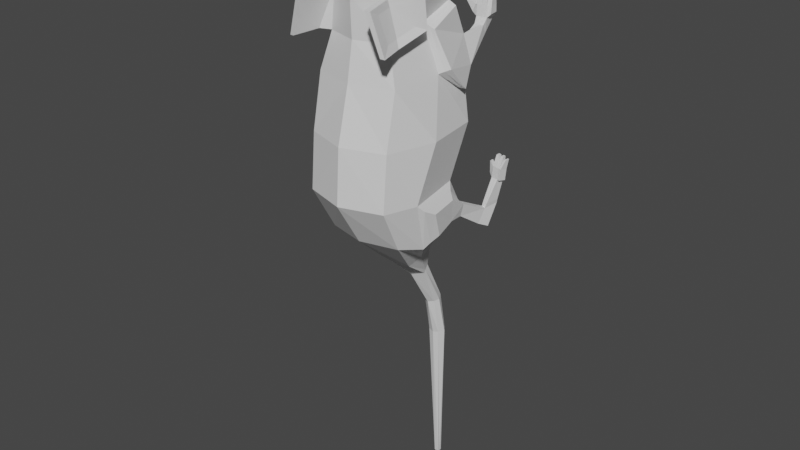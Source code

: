 # Source: pele.blend  (saved by Blender 4.1.24; exported with 4.5.12 LTS)
import bpy
from mathutils import Matrix  # noqa: F401  (used for matrix-valued properties, if any)

bpy.ops.wm.read_factory_settings(use_empty=True)
scene = bpy.context.scene
scene.name = 'Scene'

# ---- collections
col_collection = bpy.data.collections.new('Collection'); scene.collection.children.link(col_collection)

# ---- materials (node trees are filled in below, after node groups)
mat_material = bpy.data.materials.new('Material')
mat_material.alpha_threshold = 0.0
mat_material.use_transparent_shadow = False
mat_material.roughness = 0.5
mat_material.line_color = (0.0, 0.0, 0.0, 1.0)

# ---- material node trees
mat_material.use_nodes = True; mat_material.node_tree.nodes.clear()
_N = mat_material.node_tree.nodes; _L = mat_material.node_tree.links
n0 = _N.new('ShaderNodeOutputMaterial'); n0.name = 'Material Output'; n0.location = (300, 300)
n1 = _N.new('ShaderNodeBsdfPrincipled'); n1.name = 'Principled BSDF'; n1.location = (10, 300)
n1.distribution = 'GGX'
n1.subsurface_method = 'RANDOM_WALK_SKIN'
n1.inputs[3].default_value = 1.45
n1.inputs[27].default_value = (0.0, 0.0, 0.0, 1.0)
n1.inputs[28].default_value = 1.0
_L.new(n1.outputs[0], n0.inputs[0])
n0.is_active_output = True

# ---- world
world_world = bpy.data.worlds.new('World'); scene.world = world_world
world_world.use_nodes = True; world_world.node_tree.nodes.clear()
_N = world_world.node_tree.nodes; _L = world_world.node_tree.links
n0 = _N.new('ShaderNodeOutputWorld'); n0.name = 'World Output'; n0.location = (300, 300)
n1 = _N.new('ShaderNodeBackground'); n1.name = 'Background'; n1.location = (10, 300)
n1.inputs[0].default_value = (0.05088, 0.05088, 0.05088, 1.0)
_L.new(n1.outputs[0], n0.inputs[0])
n0.is_active_output = True
world_world.color = (0.05088, 0.05088, 0.05088)
world_world.use_sun_shadow = False
world_world.sun_shadow_jitter_overblur = 0.0

# ---- meshes
me_cube = bpy.data.meshes.new('Cube')
me_cube.from_pydata([(-0.3176, -0.9459, -0.8593), (-0.3316, -0.2574, -0.847), (-0.3176, -0.8279, -0.03743), (-0.2381, -0.04019, 0.05112), (-0.289, -0.7651, -1.197), (-0.3064, -0.2591, -1.151), (-0.242, -0.7882, 0.2384), (-0.2177, -0.1621, 0.3824), (-0.2772, -0.2833, 0.5575), (-0.3176, -0.911, -0.4436), (-0.3905, -0.1475, -0.4305), (-0.1596, -0.5995, 0.8626), (-0.1596, -0.328, 0.7632), (-0.0789, -0.458, 1.025), (-0.1032, -0.361, 0.8962), (-0.1369, -0.4605, -1.509), (-0.1369, -0.2241, -1.453), (-0.07736, -0.2079, -1.694), (-0.07736, -0.1733, -1.634), (-0.04415, -0.04173, -2.025), (-0.04172, 0.03839, -2.0), (-0.04415, 0.01636, -2.332), (-0.04172, 0.1013, -2.337), (-0.01753, 0.07988, -3.552), (-0.01753, 0.1149, -3.552), (-0.3906, -0.6876, -0.8695), (-0.3418, -0.4213, -0.03087), (-0.3481, -0.565, -1.255), (-0.2549, -0.4706, 0.3104), (-0.3087, -0.571, 0.5431), (-0.439, -0.5569, -0.4371), (-0.1733, -0.4834, 0.8129), (-0.06492, -0.416, 0.9923), (-0.1473, -0.3348, -1.481), (-0.07877, -0.1988, -1.669), (-0.06386, -0.00544, -2.015), (-0.06386, 0.06855, -2.337), (-0.01753, 0.09741, -3.552), (3.122e-08, -0.2477, -0.8939), (-4.365e-08, -0.9155, -0.03743), (-4.48e-08, -0.03087, -0.0243), (2.82e-08, -1.044, -0.8593), (5.452e-08, -0.2194, -1.16), (5.769e-08, -0.8363, -1.197), (-6.776e-08, -0.867, 0.2384), (-8.035e-08, -0.1778, 0.3824), (-9.314e-08, -0.8794, 0.5286), (-9.566e-08, -0.2627, 0.5575), (-9.284e-09, -0.0965, -0.4305), (-8.137e-09, -1.017, -0.4436), (-1.223e-07, -0.6494, 0.8626), (-1.136e-07, -0.3173, 0.7632), (-1.286e-07, -0.3299, 0.9344), (8.009e-08, -0.1902, -1.453), (8.502e-08, -0.4794, -1.509), (9.592e-08, -0.1281, -1.634), (1.02e-07, -0.2695, -1.703), (1.275e-07, 0.05533, -1.995), (1.309e-07, -0.06621, -2.034), (1.57e-07, 0.1323, -2.333), (1.578e-07, 0.004831, -2.341), (2.636e-07, 0.1149, -3.552), (2.636e-07, 0.07988, -3.552), (2.636e-07, 0.09741, -3.552), (-1.352e-07, -0.416, 1.009), (-0.4069, -0.3689, 8.154e-05), (-0.286, -0.08218, 0.1479), (-0.3199, -0.4401, 0.2666), (-0.2828, -0.1712, 0.3562), (-0.3475, -0.2059, -0.1809), (-0.2937, -0.08575, -0.06182), (-0.3971, -0.193, -0.1827), (-0.3486, -0.0762, -0.05648), (-0.2948, 0.1249, 0.157), (-0.2191, 0.1291, 0.1537), (-0.2876, 0.1612, 0.0953), (-0.2153, 0.1637, 0.07825), (-0.3009, 0.1555, 0.202), (-0.2131, 0.155, 0.1998), (-0.2872, 0.2338, 0.1769), (-0.203, 0.2429, 0.1618), (-0.2898, 0.1671, 0.2801), (-0.2102, 0.1641, 0.2775), (-0.2743, 0.2409, 0.2852), (-0.1975, 0.2504, 0.2749), (-0.4328, -0.5427, -0.9692), (-0.4012, -0.3119, -0.9571), (-0.4122, -0.47, -1.164), (-0.386, -0.299, -1.128), (-0.3215, -0.1709, -1.158), (-0.3181, -0.1357, -1.051), (-0.3612, -0.1659, -1.148), (-0.3741, -0.1479, -1.057), (-0.3325, 0.05378, -1.285), (-0.3493, 0.1087, -1.174), (-0.3794, 0.02948, -1.278), (-0.384, 0.09803, -1.177), (-0.3331, 0.1231, -1.332), (-0.3521, 0.2194, -1.165), (-0.3996, 0.122, -1.325), (-0.4043, 0.215, -1.169), (-0.4213, 0.1846, -0.9717), (-0.3691, 0.1892, -0.9678), (-0.4324, 0.2419, -0.9825), (-0.3802, 0.2465, -0.9786), (-0.2874, -0.4553, 0.2885), (-0.3743, -0.3951, -0.01539), (-0.262, -0.06118, 0.09949), (-0.2502, -0.1666, 0.3693), (-0.3723, -0.1994, -0.1818), (-0.3211, -0.08098, -0.05915), (-0.257, 0.127, 0.1554), (-0.2514, 0.1625, 0.08678), (-0.257, 0.1553, 0.2009), (-0.2451, 0.2383, 0.1693), (-0.25, 0.1656, 0.2788), (-0.2359, 0.2457, 0.2801), (-0.2317, 0.1927, 0.3888), (-0.2056, 0.1917, 0.3879), (-0.2224, 0.2452, 0.3896), (-0.1972, 0.2484, 0.3863), (-0.2614, 0.2374, 0.3941), (-0.2723, 0.1856, 0.3905), (-0.2443, 0.1845, 0.3896), (-0.2344, 0.2408, 0.3905), (-0.3169, 0.2395, 0.2298), (-0.3273, 0.1613, 0.228), (-0.31, 0.2466, 0.2873), (-0.3238, 0.1728, 0.2787), (-0.2774, 0.2414, 0.3801), (-0.2881, 0.1905, 0.3766), (-0.3049, 0.2454, 0.3835), (-0.3145, 0.1944, 0.3775), (-0.1741, 0.1664, 0.2198), (-0.1593, 0.228, 0.1965), (-0.1887, 0.1727, 0.2723), (-0.1797, 0.2333, 0.2733), (-0.09562, 0.183, 0.3063), (-0.08292, 0.2149, 0.2998), (-0.1158, 0.1863, 0.3261), (-0.112, 0.2176, 0.3289), (-0.3421, -0.2772, -1.155), (-0.3673, -0.2963, -0.901), (-0.4142, -0.6381, -0.9189), (-0.3809, -0.5304, -1.207), (-0.3414, -0.1684, -1.153), (-0.3529, -0.1477, -1.054), (-0.356, 0.04163, -1.281), (-0.3667, 0.1033, -1.175), (-0.3664, 0.1226, -1.329), (-0.3782, 0.2172, -1.167), (-0.3952, 0.1869, -0.9698), (-0.4063, 0.2442, -0.9805), (-0.43, 0.1856, -0.8822), (-0.3778, 0.1901, -0.8783), (-0.441, 0.2429, -0.8929), (-0.3889, 0.2474, -0.8891), (-0.4039, 0.1878, -0.8803), (-0.415, 0.2451, -0.891), (-0.4073, 0.2128, -0.7966), (-0.3872, 0.214, -0.7948), (-0.4084, 0.2424, -0.7961), (-0.3883, 0.2436, -0.7943), (-0.4451, 0.242, -0.7987), (-0.4446, 0.214, -0.7985), (-0.4256, 0.2152, -0.7969), (-0.4261, 0.2432, -0.797), (-0.4515, 0.2379, -0.9843), (-0.4404, 0.1806, -0.9735), (-0.4602, 0.2388, -0.8948), (-0.4491, 0.1815, -0.884), (-0.4646, 0.2449, -0.8141), (-0.4581, 0.2149, -0.8145), (-0.4744, 0.2428, -0.8155), (-0.468, 0.2128, -0.8159), (-0.3444, 0.2023, -0.9445), (-0.3499, 0.2406, -0.9535), (-0.3672, 0.2028, -0.8887), (-0.3726, 0.2411, -0.8978), (-0.3229, 0.2293, -0.866), (-0.3235, 0.243, -0.8698), (-0.3388, 0.2292, -0.8513), (-0.3394, 0.243, -0.8552), (-0.3531, 0.1183, -1.14), (-0.3912, 0.1088, -1.143), (-0.3575, 0.2199, -1.135), (-0.4097, 0.2155, -1.139), (-0.3836, 0.2177, -1.137), (-0.3721, 0.1136, -1.142), (-0.3185, -0.8243, 0.2413), (-0.2043, -0.7984, 0.5286), (-0.3293, -0.5584, 0.3016), (-0.3511, -0.831, 0.2389), (-0.2433, -0.8063, 0.5258), (-0.3619, -0.565, 0.2992), (-0.3477, -0.5789, 0.5402), (-0.3628, -1.019, 0.2291), (-0.2646, -1.046, 0.5141), (-0.3953, -1.012, 0.2267), (-0.3034, -1.037, 0.5112), (-0.2803, -0.8063, 0.2398), (-0.2921, -0.5145, 0.306), (-0.3201, -0.8126, 0.2939), (-0.2515, -0.7969, 0.4765), (-0.3269, -0.6434, 0.3323), (-0.3179, -0.6522, 0.4857), (-0.3482, -0.928, 0.2862), (-0.2897, -0.9439, 0.4673), (-0.1895, -0.629, 0.7468), (-0.2111, -0.6758, 0.6662), (-0.2411, -0.6006, 0.649), (-0.2146, -0.569, 0.7304), (-0.1604, -0.6203, 0.7339), (-0.182, -0.6671, 0.6534), (-0.212, -0.5919, 0.6362), (-0.1855, -0.5603, 0.7175), (-0.169, -0.6166, 0.7169), (-0.183, -0.6471, 0.6645), (-0.2025, -0.5982, 0.6533), (-0.1853, -0.5777, 0.7062), (-0.1937, -0.6291, 0.745), (-0.214, -0.6731, 0.6694), (-0.2422, -0.6025, 0.6532), (-0.2173, -0.5728, 0.7296), (-1.377e-07, -0.4696, 1.039), (-1.358e-07, -0.3874, 1.017), (-0.1192, -0.5288, 0.9438), (-0.1314, -0.3499, 0.819), (-0.1191, -0.4497, 0.9026), (-1.22e-07, -0.3202, 0.8594), (-1.3e-07, -0.5595, 0.9507), (-0.04435, -0.4933, 1.026), (-0.04472, -0.452, 1.047), (-0.03918, -0.4174, 1.009), (-0.006893, -0.4144, 1.026), (-0.006893, -0.4636, 1.061), (-0.006893, -0.5158, 1.006), (-0.006893, -0.4022, 1.025), (-0.03852, -0.4039, 1.009), (-0.04, -0.3915, 1.0), (-0.05449, -0.4043, 0.9938), (-0.06825, -0.3743, 0.9463), (-1.316e-07, -0.3459, 0.9683), (-0.03234, -0.3803, 0.9975), (-1.356e-07, -0.3753, 1.015), (-0.04487, -0.3854, 0.9723), (-1.331e-07, -0.3814, 0.9863), (0.3176, -0.9459, -0.8593), (0.3316, -0.2574, -0.847), (0.3176, -0.8279, -0.03743), (0.2381, -0.04019, 0.05112), (0.289, -0.7651, -1.197), (0.3064, -0.2591, -1.151), (0.242, -0.7882, 0.2384), (0.2177, -0.1621, 0.3824), (0.2772, -0.2833, 0.5575), (0.3176, -0.911, -0.4436), (0.3905, -0.1475, -0.4305), (0.1596, -0.5995, 0.8626), (0.1596, -0.328, 0.7632), (0.0789, -0.458, 1.025), (0.1032, -0.361, 0.8962), (0.1369, -0.4605, -1.509), (0.1369, -0.2241, -1.453), (0.07736, -0.2079, -1.694), (0.07736, -0.1733, -1.634), (0.04415, -0.04173, -2.025), (0.04172, 0.03839, -2.0), (0.04415, 0.01636, -2.332), (0.04172, 0.1013, -2.337), (0.01754, 0.07988, -3.552), (0.01754, 0.1149, -3.552), (0.3906, -0.6876, -0.8695), (0.3418, -0.4213, -0.03087), (0.3481, -0.565, -1.255), (0.2549, -0.4706, 0.3104), (0.3087, -0.571, 0.5431), (0.439, -0.5569, -0.4371), (0.1733, -0.4834, 0.8129), (0.06492, -0.416, 0.9923), (0.1473, -0.3348, -1.481), (0.07877, -0.1988, -1.669), (0.06386, -0.00544, -2.015), (0.06386, 0.06855, -2.337), (0.01754, 0.09741, -3.552), (0.4069, -0.3689, 8.16e-05), (0.286, -0.08218, 0.1479), (0.3199, -0.4401, 0.2666), (0.2828, -0.1712, 0.3562), (0.3475, -0.2059, -0.1809), (0.2937, -0.08575, -0.06182), (0.3971, -0.193, -0.1827), (0.3486, -0.0762, -0.05648), (0.2948, 0.1249, 0.157), (0.2191, 0.1291, 0.1537), (0.2876, 0.1612, 0.0953), (0.2153, 0.1637, 0.07825), (0.3009, 0.1555, 0.202), (0.2131, 0.155, 0.1998), (0.2872, 0.2338, 0.1769), (0.203, 0.2429, 0.1618), (0.2898, 0.1671, 0.2801), (0.2102, 0.1641, 0.2775), (0.2743, 0.2409, 0.2852), (0.1975, 0.2504, 0.2749), (0.4328, -0.5427, -0.9692), (0.4012, -0.3119, -0.9571), (0.4122, -0.47, -1.164), (0.386, -0.299, -1.128), (0.3215, -0.1709, -1.158), (0.3181, -0.1357, -1.051), (0.3612, -0.1659, -1.148), (0.3741, -0.1479, -1.057), (0.3325, 0.05378, -1.285), (0.3493, 0.1087, -1.174), (0.3794, 0.02948, -1.278), (0.384, 0.09803, -1.177), (0.3331, 0.1231, -1.332), (0.3521, 0.2194, -1.165), (0.3996, 0.122, -1.325), (0.4043, 0.215, -1.169), (0.4213, 0.1846, -0.9717), (0.3691, 0.1892, -0.9678), (0.4324, 0.2419, -0.9825), (0.3802, 0.2465, -0.9786), (0.2874, -0.4553, 0.2885), (0.3743, -0.3951, -0.01539), (0.262, -0.06118, 0.09949), (0.2502, -0.1666, 0.3693), (0.3723, -0.1994, -0.1818), (0.3211, -0.08098, -0.05915), (0.257, 0.127, 0.1554), (0.2514, 0.1625, 0.08678), (0.257, 0.1553, 0.2009), (0.2451, 0.2383, 0.1693), (0.25, 0.1656, 0.2788), (0.2359, 0.2457, 0.2801), (0.2317, 0.1927, 0.3888), (0.2056, 0.1917, 0.3879), (0.2224, 0.2452, 0.3896), (0.1972, 0.2484, 0.3863), (0.2614, 0.2374, 0.3941), (0.2723, 0.1856, 0.3905), (0.2443, 0.1845, 0.3896), (0.2344, 0.2408, 0.3905), (0.3169, 0.2395, 0.2298), (0.3273, 0.1613, 0.228), (0.31, 0.2466, 0.2873), (0.3238, 0.1728, 0.2787), (0.2774, 0.2414, 0.3801), (0.2881, 0.1905, 0.3766), (0.3049, 0.2454, 0.3835), (0.3145, 0.1944, 0.3775), (0.1741, 0.1664, 0.2198), (0.1593, 0.228, 0.1965), (0.1887, 0.1727, 0.2723), (0.1797, 0.2333, 0.2733), (0.09562, 0.183, 0.3063), (0.08292, 0.2149, 0.2998), (0.1158, 0.1863, 0.3261), (0.112, 0.2176, 0.3289), (0.3421, -0.2772, -1.155), (0.3673, -0.2963, -0.901), (0.4142, -0.6381, -0.9189), (0.3809, -0.5304, -1.207), (0.3414, -0.1684, -1.153), (0.3529, -0.1477, -1.054), (0.356, 0.04163, -1.281), (0.3667, 0.1033, -1.175), (0.3664, 0.1226, -1.329), (0.3782, 0.2172, -1.167), (0.3952, 0.1869, -0.9698), (0.4063, 0.2442, -0.9805), (0.43, 0.1856, -0.8822), (0.3778, 0.1901, -0.8783), (0.441, 0.2429, -0.8929), (0.3889, 0.2474, -0.8891), (0.4039, 0.1878, -0.8803), (0.415, 0.2451, -0.891), (0.4073, 0.2128, -0.7966), (0.3872, 0.214, -0.7948), (0.4084, 0.2424, -0.7961), (0.3883, 0.2436, -0.7943), (0.4451, 0.242, -0.7987), (0.4446, 0.214, -0.7985), (0.4256, 0.2152, -0.7969), (0.4261, 0.2432, -0.797), (0.4515, 0.2379, -0.9843), (0.4404, 0.1806, -0.9735), (0.4602, 0.2388, -0.8948), (0.4491, 0.1815, -0.884), (0.4646, 0.2449, -0.8141), (0.4581, 0.2149, -0.8145), (0.4744, 0.2428, -0.8155), (0.468, 0.2128, -0.8159), (0.3444, 0.2023, -0.9445), (0.3499, 0.2406, -0.9535), (0.3672, 0.2028, -0.8887), (0.3726, 0.2411, -0.8978), (0.3229, 0.2293, -0.866), (0.3235, 0.243, -0.8698), (0.3388, 0.2292, -0.8513), (0.3394, 0.243, -0.8552), (0.3531, 0.1183, -1.14), (0.3912, 0.1088, -1.143), (0.3575, 0.2199, -1.135), (0.4097, 0.2155, -1.139), (0.3836, 0.2177, -1.137), (0.3721, 0.1136, -1.142), (0.3185, -0.8243, 0.2413), (0.2043, -0.7984, 0.5286), (0.3293, -0.5584, 0.3016), (0.3511, -0.831, 0.2389), (0.2433, -0.8063, 0.5258), (0.3619, -0.565, 0.2992), (0.3477, -0.5789, 0.5402), (0.3628, -1.019, 0.2291), (0.2646, -1.046, 0.5141), (0.3953, -1.012, 0.2267), (0.3034, -1.037, 0.5112), (0.2803, -0.8063, 0.2398), (0.2921, -0.5145, 0.306), (0.3201, -0.8126, 0.2939), (0.2515, -0.7969, 0.4765), (0.3269, -0.6434, 0.3323), (0.3179, -0.6522, 0.4857), (0.3482, -0.928, 0.2862), (0.2897, -0.9439, 0.4673), (0.1895, -0.629, 0.7468), (0.2111, -0.6758, 0.6662), (0.2411, -0.6006, 0.649), (0.2146, -0.569, 0.7304), (0.1604, -0.6203, 0.7339), (0.182, -0.6671, 0.6534), (0.212, -0.5919, 0.6362), (0.1855, -0.5603, 0.7175), (0.169, -0.6166, 0.7169), (0.183, -0.6471, 0.6645), (0.2025, -0.5982, 0.6533), (0.1853, -0.5777, 0.7062), (0.1937, -0.6291, 0.745), (0.214, -0.6731, 0.6694), (0.2422, -0.6025, 0.6532), (0.2173, -0.5728, 0.7296), (0.1192, -0.5288, 0.9438), (0.1314, -0.3499, 0.819), (0.1191, -0.4497, 0.9026), (0.04435, -0.4933, 1.026), (0.04472, -0.452, 1.047), (0.03918, -0.4174, 1.009), (0.006893, -0.4144, 1.026), (0.006893, -0.4636, 1.061), (0.006893, -0.5158, 1.006), (0.006893, -0.4022, 1.025), (0.03852, -0.4039, 1.009), (0.04, -0.3915, 1.0), (0.05449, -0.4043, 0.9938), (0.06825, -0.3743, 0.9463), (0.03234, -0.3803, 0.9975), (0.04487, -0.3854, 0.9723)], [], [(40, 3, 7, 45), (48, 10, 3, 40), (30, 9, 2, 26), (41, 0, 4, 43), (1, 5, 89, 90), (45, 7, 8, 47), (26, 2, 6, 28), (25, 0, 9, 30), (38, 1, 10, 48), (228, 226, 13, 32), (47, 8, 12, 51), (190, 11, 208, 209), (229, 227, 14, 52), (54, 15, 17, 56), (43, 4, 15, 54), (27, 5, 16, 33), (33, 16, 18, 34), (56, 17, 19, 58), (34, 18, 20, 35), (60, 21, 23, 62), (58, 19, 21, 60), (35, 20, 22, 36), (63, 62, 23, 37), (36, 22, 24, 37), (21, 36, 37, 23), (61, 63, 37, 24), (19, 35, 36, 21), (17, 34, 35, 19), (15, 33, 34, 17), (4, 27, 33, 15), (8, 29, 31, 12), (227, 228, 32, 14), (1, 25, 30, 10), (7, 28, 29, 8), (106, 105, 67, 65), (0, 25, 27, 4), (10, 30, 26, 3), (22, 59, 61, 24), (20, 57, 59, 22), (18, 55, 57, 20), (16, 53, 55, 18), (0, 41, 49, 9), (6, 44, 46, 190), (190, 46, 50, 11), (2, 39, 44, 6), (5, 42, 53, 16), (1, 38, 42, 5), (9, 49, 39, 2), (66, 65, 67, 68), (72, 66, 73, 75), (108, 107, 66, 68), (105, 108, 68, 67), (110, 109, 71, 72), (3, 26, 69, 70), (65, 66, 72, 71), (106, 65, 71, 109), (74, 76, 80, 78), (110, 72, 75, 112), (3, 70, 76, 74), (107, 3, 74, 111), (80, 84, 136, 134), (111, 74, 78, 113), (75, 73, 77, 79), (112, 75, 79, 114), (116, 115, 117, 119), (113, 78, 82, 115), (81, 83, 129, 130), (114, 79, 83, 116), (85, 86, 88, 87), (144, 143, 85, 87), (141, 144, 87, 88), (143, 142, 86, 85), (90, 89, 93, 94), (141, 88, 91, 145), (88, 86, 92, 91), (142, 1, 90, 146), (188, 183, 102, 151), (146, 90, 94, 148), (91, 92, 96, 95), (145, 91, 95, 147), (150, 149, 99, 100), (95, 96, 100, 99), (147, 95, 99, 149), (94, 93, 97, 98), (155, 103, 167, 169), (183, 185, 104, 102), (186, 184, 101, 103), (187, 186, 103, 152), (80, 114, 116, 84), (77, 113, 115, 81), (115, 116, 124, 123), (76, 112, 114, 80), (73, 111, 113, 77), (66, 107, 111, 73), (70, 110, 112, 76), (26, 106, 109, 69), (70, 69, 109, 110), (28, 7, 108, 105), (7, 3, 107, 108), (26, 28, 105, 106), (117, 118, 120, 119), (84, 116, 119, 120), (82, 84, 120, 118), (115, 82, 118, 117), (122, 123, 124, 121), (83, 81, 122, 121), (81, 115, 123, 122), (116, 83, 121, 124), (125, 126, 128, 127), (79, 77, 126, 125), (77, 81, 128, 126), (83, 79, 125, 127), (130, 129, 131, 132), (127, 128, 132, 131), (83, 127, 131, 129), (128, 81, 130, 132), (135, 133, 137, 139), (84, 82, 135, 136), (78, 80, 134, 133), (82, 78, 133, 135), (137, 138, 140, 139), (136, 135, 139, 140), (134, 136, 140, 138), (133, 134, 138, 137), (185, 187, 152, 104), (152, 103, 155, 158), (93, 147, 149, 97), (98, 97, 149, 150), (89, 145, 147, 93), (92, 146, 148, 96), (184, 188, 151, 101), (86, 142, 146, 92), (5, 141, 145, 89), (25, 1, 142, 143), (5, 27, 144, 141), (27, 25, 143, 144), (154, 156, 162, 160), (158, 155, 163, 166), (104, 152, 158, 156), (101, 151, 157, 153), (156, 154, 177, 178), (151, 102, 154, 157), (159, 160, 162, 161), (157, 154, 160, 159), (156, 158, 161, 162), (158, 157, 159, 161), (164, 165, 166, 163), (155, 153, 164, 163), (157, 158, 166, 165), (153, 157, 165, 164), (167, 168, 170, 169), (103, 101, 168, 167), (170, 153, 172, 174), (101, 153, 170, 168), (172, 171, 173, 174), (155, 169, 173, 171), (153, 155, 171, 172), (169, 170, 174, 173), (176, 178, 182, 180), (154, 102, 175, 177), (104, 156, 178, 176), (102, 104, 176, 175), (179, 180, 182, 181), (175, 176, 180, 179), (177, 175, 179, 181), (178, 177, 181, 182), (96, 148, 188, 184), (98, 150, 187, 185), (150, 100, 186, 187), (100, 96, 184, 186), (94, 98, 185, 183), (148, 94, 183, 188), (29, 191, 194, 195), (200, 190, 189), (29, 201, 191), (201, 200, 189, 191), (195, 194, 204, 205), (191, 189, 192, 194), (190, 29, 195, 193), (192, 189, 196, 198), (196, 197, 199, 198), (199, 193, 203, 207), (190, 193, 199, 197), (189, 190, 197, 196), (28, 6, 200, 201), (29, 28, 201), (6, 190, 200), (204, 202, 203, 205), (203, 202, 206, 207), (194, 192, 202, 204), (192, 198, 206, 202), (193, 195, 205, 203), (198, 199, 207, 206), (211, 210, 214, 215), (31, 29, 210, 211), (11, 31, 211, 208), (29, 190, 209, 210), (212, 215, 219, 216), (210, 209, 213, 214), (208, 211, 215, 212), (209, 208, 212, 213), (217, 216, 220, 221), (213, 212, 216, 217), (215, 214, 218, 219), (214, 213, 217, 218), (222, 221, 220, 223), (219, 218, 222, 223), (218, 217, 221, 222), (216, 219, 223, 220), (226, 11, 50, 230), (224, 64, 234, 235), (226, 230, 236, 231), (12, 31, 228, 227), (51, 12, 227, 229), (31, 11, 226, 228), (232, 235, 234, 233), (232, 231, 236, 235), (13, 226, 231, 232), (64, 225, 237, 234), (32, 13, 232, 233), (230, 224, 235, 236), (238, 233, 234, 237), (225, 239, 238, 237), (238, 240, 32, 233), (14, 32, 240, 241), (242, 52, 14, 241), (242, 241, 243, 244), (239, 245, 240, 238), (240, 245, 243, 241), (246, 245, 239, 225), (244, 243, 245, 246), (40, 45, 254, 250), (48, 40, 250, 257), (277, 273, 249, 256), (41, 43, 251, 247), (248, 310, 309, 252), (45, 47, 255, 254), (273, 275, 253, 249), (272, 277, 256, 247), (38, 48, 257, 248), (446, 279, 260, 444), (47, 51, 259, 255), (410, 429, 428, 258), (229, 52, 261, 445), (54, 56, 264, 262), (43, 54, 262, 251), (274, 280, 263, 252), (280, 281, 265, 263), (56, 58, 266, 264), (281, 282, 267, 265), (60, 62, 270, 268), (58, 60, 268, 266), (282, 283, 269, 267), (63, 284, 270, 62), (283, 284, 271, 269), (268, 270, 284, 283), (61, 271, 284, 63), (266, 268, 283, 282), (264, 266, 282, 281), (262, 264, 281, 280), (251, 262, 280, 274), (255, 259, 278, 276), (445, 261, 279, 446), (248, 257, 277, 272), (254, 255, 276, 275), (326, 285, 287, 325), (247, 251, 274, 272), (257, 250, 273, 277), (269, 271, 61, 59), (267, 269, 59, 57), (265, 267, 57, 55), (263, 265, 55, 53), (247, 256, 49, 41), (253, 410, 46, 44), (410, 258, 50, 46), (249, 253, 44, 39), (252, 263, 53, 42), (248, 252, 42, 38), (256, 249, 39, 49), (286, 288, 287, 285), (292, 295, 293, 286), (328, 288, 286, 327), (325, 287, 288, 328), (330, 292, 291, 329), (250, 290, 289, 273), (285, 291, 292, 286), (326, 329, 291, 285), (294, 298, 300, 296), (330, 332, 295, 292), (250, 294, 296, 290), (327, 331, 294, 250), (300, 354, 356, 304), (331, 333, 298, 294), (295, 299, 297, 293), (332, 334, 299, 295), (336, 339, 337, 335), (333, 335, 302, 298), (301, 350, 349, 303), (334, 336, 303, 299), (305, 307, 308, 306), (364, 307, 305, 363), (361, 308, 307, 364), (363, 305, 306, 362), (310, 314, 313, 309), (361, 365, 311, 308), (308, 311, 312, 306), (362, 366, 310, 248), (408, 371, 322, 403), (366, 368, 314, 310), (311, 315, 316, 312), (365, 367, 315, 311), (370, 320, 319, 369), (315, 319, 320, 316), (367, 369, 319, 315), (314, 318, 317, 313), (375, 389, 387, 323), (403, 322, 324, 405), (406, 323, 321, 404), (407, 372, 323, 406), (300, 304, 336, 334), (297, 301, 335, 333), (335, 343, 344, 336), (296, 300, 334, 332), (293, 297, 333, 331), (286, 293, 331, 327), (290, 296, 332, 330), (273, 289, 329, 326), (290, 330, 329, 289), (275, 325, 328, 254), (254, 328, 327, 250), (273, 326, 325, 275), (337, 339, 340, 338), (304, 340, 339, 336), (302, 338, 340, 304), (335, 337, 338, 302), (342, 341, 344, 343), (303, 341, 342, 301), (301, 342, 343, 335), (336, 344, 341, 303), (345, 347, 348, 346), (299, 345, 346, 297), (297, 346, 348, 301), (303, 347, 345, 299), (350, 352, 351, 349), (347, 351, 352, 348), (303, 349, 351, 347), (348, 352, 350, 301), (355, 359, 357, 353), (304, 356, 355, 302), (298, 353, 354, 300), (302, 355, 353, 298), (357, 359, 360, 358), (356, 360, 359, 355), (354, 358, 360, 356), (353, 357, 358, 354), (405, 324, 372, 407), (372, 378, 375, 323), (313, 317, 369, 367), (318, 370, 369, 317), (309, 313, 367, 365), (312, 316, 368, 366), (404, 321, 371, 408), (306, 312, 366, 362), (252, 309, 365, 361), (272, 363, 362, 248), (252, 361, 364, 274), (274, 364, 363, 272), (374, 380, 382, 376), (378, 386, 383, 375), (324, 376, 378, 372), (321, 373, 377, 371), (376, 398, 397, 374), (371, 377, 374, 322), (379, 381, 382, 380), (377, 379, 380, 374), (376, 382, 381, 378), (378, 381, 379, 377), (384, 383, 386, 385), (375, 383, 384, 373), (377, 385, 386, 378), (373, 384, 385, 377), (387, 389, 390, 388), (323, 387, 388, 321), (390, 394, 392, 373), (321, 388, 390, 373), (392, 394, 393, 391), (375, 391, 393, 389), (373, 392, 391, 375), (389, 393, 394, 390), (396, 400, 402, 398), (374, 397, 395, 322), (324, 396, 398, 376), (322, 395, 396, 324), (399, 401, 402, 400), (395, 399, 400, 396), (397, 401, 399, 395), (398, 402, 401, 397), (316, 404, 408, 368), (318, 405, 407, 370), (370, 407, 406, 320), (320, 406, 404, 316), (314, 403, 405, 318), (368, 408, 403, 314), (276, 415, 414, 411), (420, 409, 410), (276, 411, 421), (421, 411, 409, 420), (415, 425, 424, 414), (411, 414, 412, 409), (410, 413, 415, 276), (412, 418, 416, 409), (416, 418, 419, 417), (419, 427, 423, 413), (410, 417, 419, 413), (409, 416, 417, 410), (275, 421, 420, 253), (276, 421, 275), (253, 420, 410), (424, 425, 423, 422), (423, 427, 426, 422), (414, 424, 422, 412), (412, 422, 426, 418), (413, 423, 425, 415), (418, 426, 427, 419), (431, 435, 434, 430), (278, 431, 430, 276), (258, 428, 431, 278), (276, 430, 429, 410), (432, 436, 439, 435), (430, 434, 433, 429), (428, 432, 435, 431), (429, 433, 432, 428), (437, 441, 440, 436), (433, 437, 436, 432), (435, 439, 438, 434), (434, 438, 437, 433), (442, 443, 440, 441), (439, 443, 442, 438), (438, 442, 441, 437), (436, 440, 443, 439), (444, 230, 50, 258), (224, 451, 450, 64), (444, 447, 452, 230), (259, 445, 446, 278), (51, 229, 445, 259), (278, 446, 444, 258), (448, 449, 450, 451), (448, 451, 452, 447), (260, 448, 447, 444), (64, 450, 453, 225), (279, 449, 448, 260), (230, 452, 451, 224), (454, 453, 450, 449), (225, 453, 454, 455), (454, 449, 279, 456), (261, 457, 456, 279), (242, 457, 261, 52), (242, 244, 458, 457), (455, 454, 456, 459), (456, 457, 458, 459), (246, 225, 455, 459), (244, 246, 459, 458)])
_uv = me_cube.uv_layers.new(name='UVMap')
_uv.uv.foreach_set('vector', [0.25, 0.75, 0.375, 0.75, 0.375, 0.75, 0.25, 0.75, 0.25, 0.625, 0.375, 0.625, 0.375, 0.75, 0.25, 0.75, 0.5, 0.625, 0.625, 0.625, 0.625, 0.75, 0.5, 0.75, 0.75, 0.5, 0.625, 0.5, 0.625, 0.5, 0.75, 0.5, 0.375, 0.5, 0.375, 0.5, 0.375, 0.5, 0.375, 0.5, 0.25, 0.75, 0.375, 0.75, 0.375, 0.75, 0.25, 0.75, 0.5, 0.75, 0.625, 0.75, 0.625, 0.75, 0.5, 0.75, 0.5, 0.5, 0.625, 0.5, 0.625, 0.625, 0.5, 0.625, 0.25, 0.5, 0.375, 0.5, 0.375, 0.625, 0.25, 0.625, 0.5, 0.75, 0.625, 0.75, 0.625, 0.75, 0.5, 0.75, 0.25, 0.75, 0.375, 0.75, 0.375, 0.75, 0.25, 0.75, 0.625, 0.75, 0.625, 0.75, 0.625, 0.75, 0.625, 0.75, 0.25, 0.75, 0.375, 0.75, 0.375, 0.75, 0.25, 0.75, 0.75, 0.5, 0.625, 0.5, 0.625, 0.5, 0.75, 0.5, 0.75, 0.5, 0.625, 0.5, 0.625, 0.5, 0.75, 0.5, 0.5, 0.5, 0.375, 0.5, 0.375, 0.5, 0.5, 0.5, 0.5, 0.5, 0.375, 0.5, 0.375, 0.5, 0.5, 0.5, 0.75, 0.5, 0.625, 0.5, 0.625, 0.5, 0.75, 0.5, 0.5, 0.5, 0.375, 0.5, 0.375, 0.5, 0.5, 0.5, 0.75, 0.5, 0.625, 0.5, 0.625, 0.5, 0.75, 0.5, 0.75, 0.5, 0.625, 0.5, 0.625, 0.5, 0.75, 0.5, 0.5, 0.5, 0.375, 0.5, 0.375, 0.5, 0.5, 0.5, 0.5, 0.375, 0.625, 0.375, 0.625, 0.5, 0.5, 0.5, 0.5, 0.5, 0.375, 0.5, 0.375, 0.5, 0.5, 0.5, 0.625, 0.5, 0.5, 0.5, 0.5, 0.5, 0.625, 0.5, 0.375, 0.375, 0.5, 0.375, 0.5, 0.5, 0.375, 0.5, 0.625, 0.5, 0.5, 0.5, 0.5, 0.5, 0.625, 0.5, 0.625, 0.5, 0.5, 0.5, 0.5, 0.5, 0.625, 0.5, 0.625, 0.5, 0.5, 0.5, 0.5, 0.5, 0.625, 0.5, 0.625, 0.5, 0.5, 0.5, 0.5, 0.5, 0.625, 0.5, 0.375, 0.75, 0.5, 0.75, 0.5, 0.75, 0.375, 0.75, 0.375, 0.75, 0.5, 0.75, 0.5, 0.75, 0.375, 0.75, 0.375, 0.5, 0.5, 0.5, 0.5, 0.625, 0.375, 0.625, 0.375, 0.75, 0.5, 0.75, 0.5, 0.75, 0.375, 0.75, 0.5, 0.75, 0.5, 0.75, 0.5, 0.75, 0.5, 0.75, 0.625, 0.5, 0.5, 0.5, 0.5, 0.5, 0.625, 0.5, 0.375, 0.625, 0.5, 0.625, 0.5, 0.75, 0.375, 0.75, 0.375, 0.5, 0.25, 0.5, 0.25, 0.5, 0.375, 0.5, 0.375, 0.5, 0.25, 0.5, 0.25, 0.5, 0.375, 0.5, 0.375, 0.5, 0.25, 0.5, 0.25, 0.5, 0.375, 0.5, 0.375, 0.5, 0.25, 0.5, 0.25, 0.5, 0.375, 0.5, 0.625, 0.5, 0.75, 0.5, 0.75, 0.625, 0.625, 0.625, 0.625, 0.75, 0.75, 0.75, 0.75, 0.75, 0.625, 0.75, 0.625, 0.75, 0.75, 0.75, 0.75, 0.75, 0.625, 0.75, 0.625, 0.75, 0.75, 0.75, 0.75, 0.75, 0.625, 0.75, 0.375, 0.5, 0.25, 0.5, 0.25, 0.5, 0.375, 0.5, 0.375, 0.5, 0.25, 0.5, 0.25, 0.5, 0.375, 0.5, 0.625, 0.625, 0.75, 0.625, 0.75, 0.75, 0.625, 0.75, 0.375, 0.75, 0.5, 0.75, 0.5, 0.75, 0.375, 0.75, 0.375, 0.75, 0.375, 0.75, 0.375, 0.75, 0.375, 0.75, 0.375, 0.75, 0.375, 0.75, 0.375, 0.75, 0.375, 0.75, 0.5, 0.75, 0.375, 0.75, 0.375, 0.75, 0.5, 0.75, 0.375, 0.75, 0.5, 0.75, 0.5, 0.75, 0.375, 0.75, 0.375, 0.75, 0.5, 0.75, 0.5, 0.75, 0.375, 0.75, 0.5, 0.75, 0.375, 0.75, 0.375, 0.75, 0.5, 0.75, 0.5, 0.75, 0.5, 0.75, 0.5, 0.75, 0.5, 0.75, 0.375, 0.75, 0.375, 0.75, 0.375, 0.75, 0.375, 0.75, 0.375, 0.75, 0.375, 0.75, 0.375, 0.75, 0.375, 0.75, 0.375, 0.75, 0.375, 0.75, 0.375, 0.75, 0.375, 0.75, 0.375, 0.75, 0.375, 0.75, 0.375, 0.75, 0.375, 0.75, 0.375, 0.75, 0.375, 0.75, 0.375, 0.75, 0.375, 0.75, 0.375, 0.75, 0.375, 0.75, 0.375, 0.75, 0.375, 0.75, 0.375, 0.75, 0.375, 0.75, 0.375, 0.75, 0.375, 0.75, 0.375, 0.75, 0.375, 0.75, 0.375, 0.75, 0.375, 0.75, 0.375, 0.75, 0.375, 0.75, 0.375, 0.75, 0.375, 0.75, 0.375, 0.75, 0.375, 0.75, 0.375, 0.75, 0.375, 0.75, 0.375, 0.75, 0.375, 0.75, 0.375, 0.75, 0.375, 0.75, 0.375, 0.75, 0.375, 0.75, 0.375, 0.75, 0.375, 0.75, 0.5, 0.5, 0.375, 0.5, 0.375, 0.5, 0.5, 0.5, 0.5, 0.5, 0.5, 0.5, 0.5, 0.5, 0.5, 0.5, 0.375, 0.5, 0.5, 0.5, 0.5, 0.5, 0.375, 0.5, 0.5, 0.5, 0.375, 0.5, 0.375, 0.5, 0.5, 0.5, 0.375, 0.5, 0.375, 0.5, 0.375, 0.5, 0.375, 0.5, 0.375, 0.5, 0.375, 0.5, 0.375, 0.5, 0.375, 0.5, 0.375, 0.5, 0.375, 0.5, 0.375, 0.5, 0.375, 0.5, 0.375, 0.5, 0.375, 0.5, 0.375, 0.5, 0.375, 0.5, 0.375, 0.5, 0.375, 0.5, 0.375, 0.5, 0.375, 0.5, 0.375, 0.5, 0.375, 0.5, 0.375, 0.5, 0.375, 0.5, 0.375, 0.5, 0.375, 0.5, 0.375, 0.5, 0.375, 0.5, 0.375, 0.5, 0.375, 0.5, 0.375, 0.5, 0.375, 0.5, 0.375, 0.5, 0.375, 0.5, 0.375, 0.5, 0.375, 0.5, 0.375, 0.5, 0.375, 0.5, 0.375, 0.5, 0.375, 0.5, 0.375, 0.5, 0.375, 0.5, 0.375, 0.5, 0.375, 0.5, 0.375, 0.5, 0.375, 0.5, 0.375, 0.5, 0.375, 0.5, 0.375, 0.5, 0.375, 0.5, 0.375, 0.5, 0.375, 0.5, 0.375, 0.5, 0.375, 0.5, 0.375, 0.5, 0.375, 0.5, 0.375, 0.5, 0.375, 0.5, 0.375, 0.5, 0.375, 0.5, 0.375, 0.5, 0.375, 0.5, 0.375, 0.5, 0.375, 0.5, 0.375, 0.75, 0.375, 0.75, 0.375, 0.75, 0.375, 0.75, 0.375, 0.75, 0.375, 0.75, 0.375, 0.75, 0.375, 0.75, 0.375, 0.75, 0.375, 0.75, 0.375, 0.75, 0.375, 0.75, 0.375, 0.75, 0.375, 0.75, 0.375, 0.75, 0.375, 0.75, 0.375, 0.75, 0.375, 0.75, 0.375, 0.75, 0.375, 0.75, 0.375, 0.75, 0.375, 0.75, 0.375, 0.75, 0.375, 0.75, 0.375, 0.75, 0.375, 0.75, 0.375, 0.75, 0.375, 0.75, 0.5, 0.75, 0.5, 0.75, 0.5, 0.75, 0.5, 0.75, 0.375, 0.75, 0.5, 0.75, 0.5, 0.75, 0.375, 0.75, 0.5, 0.75, 0.375, 0.75, 0.375, 0.75, 0.5, 0.75, 0.375, 0.75, 0.375, 0.75, 0.375, 0.75, 0.375, 0.75, 0.5, 0.75, 0.5, 0.75, 0.5, 0.75, 0.5, 0.75, 0.375, 0.75, 0.375, 0.75, 0.375, 0.75, 0.375, 0.75, 0.375, 0.75, 0.375, 0.75, 0.375, 0.75, 0.375, 0.75, 0.375, 0.75, 0.375, 0.75, 0.375, 0.75, 0.375, 0.75, 0.375, 0.75, 0.375, 0.75, 0.375, 0.75, 0.375, 0.75, 0.375, 0.75, 0.375, 0.75, 0.375, 0.75, 0.375, 0.75, 0.375, 0.75, 0.375, 0.75, 0.375, 0.75, 0.375, 0.75, 0.375, 0.75, 0.375, 0.75, 0.375, 0.75, 0.375, 0.75, 0.375, 0.75, 0.375, 0.75, 0.375, 0.75, 0.375, 0.75, 0.375, 0.75, 0.375, 0.75, 0.375, 0.75, 0.375, 0.75, 0.375, 0.75, 0.375, 0.75, 0.375, 0.75, 0.375, 0.75, 0.375, 0.75, 0.375, 0.75, 0.375, 0.75, 0.375, 0.75, 0.375, 0.75, 0.375, 0.75, 0.375, 0.75, 0.375, 0.75, 0.375, 0.75, 0.375, 0.75, 0.375, 0.75, 0.375, 0.75, 0.375, 0.75, 0.375, 0.75, 0.375, 0.75, 0.375, 0.75, 0.375, 0.75, 0.375, 0.75, 0.375, 0.75, 0.375, 0.75, 0.375, 0.75, 0.375, 0.75, 0.375, 0.75, 0.375, 0.75, 0.375, 0.75, 0.375, 0.75, 0.375, 0.75, 0.375, 0.75, 0.375, 0.75, 0.375, 0.75, 0.375, 0.75, 0.375, 0.75, 0.375, 0.75, 0.375, 0.75, 0.375, 0.75, 0.375, 0.75, 0.375, 0.75, 0.375, 0.75, 0.375, 0.75, 0.375, 0.75, 0.375, 0.75, 0.375, 0.75, 0.375, 0.75, 0.375, 0.75, 0.375, 0.75, 0.375, 0.75, 0.375, 0.75, 0.375, 0.75, 0.375, 0.75, 0.375, 0.75, 0.375, 0.75, 0.375, 0.75, 0.375, 0.75, 0.375, 0.75, 0.375, 0.75, 0.375, 0.75, 0.375, 0.5, 0.375, 0.5, 0.375, 0.5, 0.375, 0.5, 0.375, 0.5, 0.375, 0.5, 0.375, 0.5, 0.375, 0.5, 0.375, 0.5, 0.375, 0.5, 0.375, 0.5, 0.375, 0.5, 0.375, 0.5, 0.375, 0.5, 0.375, 0.5, 0.375, 0.5, 0.375, 0.5, 0.375, 0.5, 0.375, 0.5, 0.375, 0.5, 0.375, 0.5, 0.375, 0.5, 0.375, 0.5, 0.375, 0.5, 0.375, 0.5, 0.375, 0.5, 0.375, 0.5, 0.375, 0.5, 0.375, 0.5, 0.375, 0.5, 0.375, 0.5, 0.375, 0.5, 0.375, 0.5, 0.375, 0.5, 0.375, 0.5, 0.375, 0.5, 0.5, 0.5, 0.375, 0.5, 0.375, 0.5, 0.5, 0.5, 0.375, 0.5, 0.5, 0.5, 0.5, 0.5, 0.375, 0.5, 0.5, 0.5, 0.5, 0.5, 0.5, 0.5, 0.5, 0.5, 0.375, 0.5, 0.375, 0.5, 0.375, 0.5, 0.375, 0.5, 0.375, 0.5, 0.375, 0.5, 0.375, 0.5, 0.375, 0.5, 0.375, 0.5, 0.375, 0.5, 0.375, 0.5, 0.375, 0.5, 0.375, 0.5, 0.375, 0.5, 0.375, 0.5, 0.375, 0.5, 0.375, 0.5, 0.375, 0.5, 0.375, 0.5, 0.375, 0.5, 0.375, 0.5, 0.375, 0.5, 0.375, 0.5, 0.375, 0.5, 0.375, 0.5, 0.375, 0.5, 0.375, 0.5, 0.375, 0.5, 0.375, 0.5, 0.375, 0.5, 0.375, 0.5, 0.375, 0.5, 0.375, 0.5, 0.375, 0.5, 0.375, 0.5, 0.375, 0.5, 0.375, 0.5, 0.375, 0.5, 0.375, 0.5, 0.375, 0.5, 0.375, 0.5, 0.375, 0.5, 0.375, 0.5, 0.375, 0.5, 0.375, 0.5, 0.375, 0.5, 0.375, 0.5, 0.375, 0.5, 0.375, 0.5, 0.375, 0.5, 0.375, 0.5, 0.375, 0.5, 0.375, 0.5, 0.375, 0.5, 0.375, 0.5, 0.375, 0.5, 0.375, 0.5, 0.375, 0.5, 0.375, 0.5, 0.375, 0.5, 0.375, 0.5, 0.375, 0.5, 0.375, 0.5, 0.375, 0.5, 0.375, 0.5, 0.375, 0.5, 0.375, 0.5, 0.375, 0.5, 0.375, 0.5, 0.375, 0.5, 0.375, 0.5, 0.375, 0.5, 0.375, 0.5, 0.375, 0.5, 0.375, 0.5, 0.375, 0.5, 0.375, 0.5, 0.375, 0.5, 0.375, 0.5, 0.375, 0.5, 0.375, 0.5, 0.375, 0.5, 0.375, 0.5, 0.375, 0.5, 0.375, 0.5, 0.375, 0.5, 0.375, 0.5, 0.375, 0.5, 0.375, 0.5, 0.375, 0.5, 0.375, 0.5, 0.375, 0.5, 0.375, 0.5, 0.375, 0.5, 0.375, 0.5, 0.375, 0.5, 0.375, 0.5, 0.375, 0.5, 0.375, 0.5, 0.375, 0.5, 0.375, 0.5, 0.375, 0.5, 0.375, 0.5, 0.375, 0.5, 0.375, 0.5, 0.375, 0.5, 0.375, 0.5, 0.375, 0.5, 0.375, 0.5, 0.375, 0.5, 0.375, 0.5, 0.375, 0.5, 0.375, 0.5, 0.375, 0.5, 0.375, 0.5, 0.375, 0.5, 0.375, 0.5, 0.375, 0.5, 0.375, 0.5, 0.375, 0.5, 0.375, 0.5, 0.375, 0.5, 0.375, 0.5, 0.375, 0.5, 0.375, 0.5, 0.375, 0.5, 0.375, 0.5, 0.375, 0.5, 0.375, 0.5, 0.375, 0.5, 0.375, 0.5, 0.375, 0.5, 0.375, 0.5, 0.375, 0.5, 0.375, 0.5, 0.375, 0.5, 0.375, 0.5, 0.375, 0.5, 0.375, 0.5, 0.375, 0.5, 0.375, 0.5, 0.375, 0.5, 0.375, 0.5, 0.375, 0.5, 0.5, 0.75, 0.5, 0.75, 0.5, 0.75, 0.5, 0.75, 0.625, 0.75, 0.625, 0.75, 0.625, 0.75, 0.5, 0.75, 0.5, 0.75, 0.5, 0.75, 0.5, 0.75, 0.625, 0.75, 0.625, 0.75, 0.5, 0.75, 0.5, 0.75, 0.5, 0.75, 0.5, 0.75, 0.5, 0.75, 0.5, 0.75, 0.625, 0.75, 0.625, 0.75, 0.5, 0.75, 0.625, 0.75, 0.5, 0.75, 0.5, 0.75, 0.625, 0.75, 0.625, 0.75, 0.625, 0.75, 0.625, 0.75, 0.625, 0.75, 0.625, 0.75, 0.625, 0.75, 0.625, 0.75, 0.625, 0.75, 0.625, 0.75, 0.625, 0.75, 0.625, 0.75, 0.625, 0.75, 0.625, 0.75, 0.625, 0.75, 0.625, 0.75, 0.625, 0.75, 0.625, 0.75, 0.625, 0.75, 0.625, 0.75, 0.625, 0.75, 0.5, 0.75, 0.625, 0.75, 0.625, 0.75, 0.5, 0.75, 0.5, 0.75, 0.5, 0.75, 0.5, 0.75, 0.625, 0.75, 0.625, 0.75, 0.625, 0.75, 0.5, 0.75, 0.625, 0.75, 0.625, 0.75, 0.5, 0.75, 0.625, 0.75, 0.625, 0.75, 0.625, 0.75, 0.625, 0.75, 0.5, 0.75, 0.625, 0.75, 0.625, 0.75, 0.5, 0.75, 0.625, 0.75, 0.625, 0.75, 0.625, 0.75, 0.625, 0.75, 0.625, 0.75, 0.5, 0.75, 0.5, 0.75, 0.625, 0.75, 0.625, 0.75, 0.625, 0.75, 0.625, 0.75, 0.625, 0.75, 0.5, 0.75, 0.5, 0.75, 0.5, 0.75, 0.5, 0.75, 0.5, 0.75, 0.5, 0.75, 0.5, 0.75, 0.5, 0.75, 0.625, 0.75, 0.5, 0.75, 0.5, 0.75, 0.625, 0.75, 0.5, 0.75, 0.625, 0.75, 0.625, 0.75, 0.5, 0.75, 0.625, 0.75, 0.5, 0.75, 0.5, 0.75, 0.625, 0.75, 0.5, 0.75, 0.625, 0.75, 0.625, 0.75, 0.5, 0.75, 0.625, 0.75, 0.5, 0.75, 0.5, 0.75, 0.625, 0.75, 0.625, 0.75, 0.625, 0.75, 0.625, 0.75, 0.625, 0.75, 0.625, 0.75, 0.625, 0.75, 0.625, 0.75, 0.625, 0.75, 0.625, 0.75, 0.625, 0.75, 0.625, 0.75, 0.625, 0.75, 0.5, 0.75, 0.5, 0.75, 0.5, 0.75, 0.5, 0.75, 0.5, 0.75, 0.625, 0.75, 0.625, 0.75, 0.5, 0.75, 0.5, 0.75, 0.625, 0.75, 0.625, 0.75, 0.5, 0.75, 0.5, 0.75, 0.5, 0.75, 0.5, 0.75, 0.5, 0.75, 0.5, 0.75, 0.625, 0.75, 0.625, 0.75, 0.5, 0.75, 0.625, 0.75, 0.5, 0.75, 0.5, 0.75, 0.625, 0.75, 0.625, 0.75, 0.625, 0.75, 0.75, 0.75, 0.375, 0.375, 0.0, 0.0, 0.0, 0.0, 0.0, 0.0, 0.0, 0.0, 0.625, 0.75, 0.375, 0.375, 0.375, 0.375, 0.625, 0.75, 0.375, 0.75, 0.5, 0.75, 0.5, 0.75, 0.375, 0.75, 0.25, 0.75, 0.375, 0.75, 0.375, 0.75, 0.25, 0.75, 0.5, 0.75, 0.625, 0.75, 0.625, 0.75, 0.5, 0.75, 0.625, 0.75, 0.0, 0.0, 0.5, 0.875, 0.5, 0.75, 0.625, 0.75, 0.625, 0.75, 0.375, 0.375, 0.0, 0.0, 0.625, 0.75, 0.625, 0.75, 0.625, 0.75, 0.625, 0.75, 0.0, 0.0, 0.0, 0.0, 0.0, 0.0, 0.0, 0.0, 0.5, 0.75, 0.625, 0.75, 0.625, 0.75, 0.5, 0.75, 0.0, 0.0, 0.0, 0.0, 0.0, 0.0, 0.0, 0.0, 0.0, 0.0, 0.5, 0.75, 0.0, 0.0, 0.0, 0.0, 0.0, 0.0, 0.0, 0.0, 0.0, 0.0, 0.0, 0.0, 0.0, 0.0, 0.0, 0.0, 0.5, 0.75, 0.5, 0.75, 0.375, 0.75, 0.5, 0.75, 0.0, 0.0, 0.0, 0.0, 0.0, 0.0, 0.25, 0.75, 0.375, 0.75, 0.0, 0.0, 0.0, 0.0, 0.0, 0.0, 0.0, 0.0, 0.0, 0.0, 0.0, 0.0, 0.0, 0.0, 0.0, 0.0, 0.0, 0.0, 0.0, 0.0, 0.0, 0.0, 0.0, 0.0, 0.0, 0.0, 0.0, 0.0, 0.0, 0.0, 0.0, 0.0, 0.0, 0.0, 0.0, 0.0, 0.0, 0.0, 0.0, 0.0, 0.0, 0.0, 0.25, 0.75, 0.25, 0.75, 0.375, 0.75, 0.375, 0.75, 0.25, 0.625, 0.25, 0.75, 0.375, 0.75, 0.375, 0.625, 0.5, 0.625, 0.5, 0.75, 0.625, 0.75, 0.625, 0.625, 0.75, 0.5, 0.75, 0.5, 0.625, 0.5, 0.625, 0.5, 0.375, 0.5, 0.375, 0.5, 0.375, 0.5, 0.375, 0.5, 0.25, 0.75, 0.25, 0.75, 0.375, 0.75, 0.375, 0.75, 0.5, 0.75, 0.5, 0.75, 0.625, 0.75, 0.625, 0.75, 0.5, 0.5, 0.5, 0.625, 0.625, 0.625, 0.625, 0.5, 0.25, 0.5, 0.25, 0.625, 0.375, 0.625, 0.375, 0.5, 0.5, 0.75, 0.5, 0.75, 0.625, 0.75, 0.625, 0.75, 0.25, 0.75, 0.25, 0.75, 0.375, 0.75, 0.375, 0.75, 0.625, 0.75, 0.625, 0.75, 0.625, 0.75, 0.625, 0.75, 0.25, 0.75, 0.25, 0.75, 0.375, 0.75, 0.375, 0.75, 0.75, 0.5, 0.75, 0.5, 0.625, 0.5, 0.625, 0.5, 0.75, 0.5, 0.75, 0.5, 0.625, 0.5, 0.625, 0.5, 0.5, 0.5, 0.5, 0.5, 0.375, 0.5, 0.375, 0.5, 0.5, 0.5, 0.5, 0.5, 0.375, 0.5, 0.375, 0.5, 0.75, 0.5, 0.75, 0.5, 0.625, 0.5, 0.625, 0.5, 0.5, 0.5, 0.5, 0.5, 0.375, 0.5, 0.375, 0.5, 0.75, 0.5, 0.75, 0.5, 0.625, 0.5, 0.625, 0.5, 0.75, 0.5, 0.75, 0.5, 0.625, 0.5, 0.625, 0.5, 0.5, 0.5, 0.5, 0.5, 0.375, 0.5, 0.375, 0.5, 0.5, 0.375, 0.5, 0.5, 0.625, 0.5, 0.625, 0.375, 0.5, 0.5, 0.5, 0.5, 0.375, 0.5, 0.375, 0.5, 0.625, 0.5, 0.625, 0.5, 0.5, 0.5, 0.5, 0.5, 0.375, 0.375, 0.375, 0.5, 0.5, 0.5, 0.5, 0.375, 0.625, 0.5, 0.625, 0.5, 0.5, 0.5, 0.5, 0.5, 0.625, 0.5, 0.625, 0.5, 0.5, 0.5, 0.5, 0.5, 0.625, 0.5, 0.625, 0.5, 0.5, 0.5, 0.5, 0.5, 0.625, 0.5, 0.625, 0.5, 0.5, 0.5, 0.5, 0.5, 0.375, 0.75, 0.375, 0.75, 0.5, 0.75, 0.5, 0.75, 0.375, 0.75, 0.375, 0.75, 0.5, 0.75, 0.5, 0.75, 0.375, 0.5, 0.375, 0.625, 0.5, 0.625, 0.5, 0.5, 0.375, 0.75, 0.375, 0.75, 0.5, 0.75, 0.5, 0.75, 0.5, 0.75, 0.5, 0.75, 0.5, 0.75, 0.5, 0.75, 0.625, 0.5, 0.625, 0.5, 0.5, 0.5, 0.5, 0.5, 0.375, 0.625, 0.375, 0.75, 0.5, 0.75, 0.5, 0.625, 0.375, 0.5, 0.375, 0.5, 0.25, 0.5, 0.25, 0.5, 0.375, 0.5, 0.375, 0.5, 0.25, 0.5, 0.25, 0.5, 0.375, 0.5, 0.375, 0.5, 0.25, 0.5, 0.25, 0.5, 0.375, 0.5, 0.375, 0.5, 0.25, 0.5, 0.25, 0.5, 0.625, 0.5, 0.625, 0.625, 0.75, 0.625, 0.75, 0.5, 0.625, 0.75, 0.625, 0.75, 0.75, 0.75, 0.75, 0.75, 0.625, 0.75, 0.625, 0.75, 0.75, 0.75, 0.75, 0.75, 0.625, 0.75, 0.625, 0.75, 0.75, 0.75, 0.75, 0.75, 0.375, 0.5, 0.375, 0.5, 0.25, 0.5, 0.25, 0.5, 0.375, 0.5, 0.375, 0.5, 0.25, 0.5, 0.25, 0.5, 0.625, 0.625, 0.625, 0.75, 0.75, 0.75, 0.75, 0.625, 0.375, 0.75, 0.375, 0.75, 0.5, 0.75, 0.5, 0.75, 0.375, 0.75, 0.375, 0.75, 0.375, 0.75, 0.375, 0.75, 0.375, 0.75, 0.375, 0.75, 0.375, 0.75, 0.375, 0.75, 0.5, 0.75, 0.5, 0.75, 0.375, 0.75, 0.375, 0.75, 0.375, 0.75, 0.375, 0.75, 0.5, 0.75, 0.5, 0.75, 0.375, 0.75, 0.375, 0.75, 0.5, 0.75, 0.5, 0.75, 0.5, 0.75, 0.5, 0.75, 0.375, 0.75, 0.375, 0.75, 0.5, 0.75, 0.5, 0.75, 0.5, 0.75, 0.5, 0.75, 0.375, 0.75, 0.375, 0.75, 0.375, 0.75, 0.375, 0.75, 0.375, 0.75, 0.375, 0.75, 0.375, 0.75, 0.375, 0.75, 0.375, 0.75, 0.375, 0.75, 0.375, 0.75, 0.375, 0.75, 0.375, 0.75, 0.375, 0.75, 0.375, 0.75, 0.375, 0.75, 0.375, 0.75, 0.375, 0.75, 0.375, 0.75, 0.375, 0.75, 0.375, 0.75, 0.375, 0.75, 0.375, 0.75, 0.375, 0.75, 0.375, 0.75, 0.375, 0.75, 0.375, 0.75, 0.375, 0.75, 0.375, 0.75, 0.375, 0.75, 0.375, 0.75, 0.375, 0.75, 0.375, 0.75, 0.375, 0.75, 0.375, 0.75, 0.375, 0.75, 0.375, 0.75, 0.375, 0.75, 0.375, 0.75, 0.375, 0.75, 0.375, 0.75, 0.375, 0.75, 0.375, 0.75, 0.375, 0.75, 0.375, 0.75, 0.375, 0.75, 0.375, 0.75, 0.375, 0.75, 0.5, 0.5, 0.5, 0.5, 0.375, 0.5, 0.375, 0.5, 0.5, 0.5, 0.5, 0.5, 0.5, 0.5, 0.5, 0.5, 0.375, 0.5, 0.375, 0.5, 0.5, 0.5, 0.5, 0.5, 0.5, 0.5, 0.5, 0.5, 0.375, 0.5, 0.375, 0.5, 0.375, 0.5, 0.375, 0.5, 0.375, 0.5, 0.375, 0.5, 0.375, 0.5, 0.375, 0.5, 0.375, 0.5, 0.375, 0.5, 0.375, 0.5, 0.375, 0.5, 0.375, 0.5, 0.375, 0.5, 0.375, 0.5, 0.375, 0.5, 0.375, 0.5, 0.375, 0.5, 0.375, 0.5, 0.375, 0.5, 0.375, 0.5, 0.375, 0.5, 0.375, 0.5, 0.375, 0.5, 0.375, 0.5, 0.375, 0.5, 0.375, 0.5, 0.375, 0.5, 0.375, 0.5, 0.375, 0.5, 0.375, 0.5, 0.375, 0.5, 0.375, 0.5, 0.375, 0.5, 0.375, 0.5, 0.375, 0.5, 0.375, 0.5, 0.375, 0.5, 0.375, 0.5, 0.375, 0.5, 0.375, 0.5, 0.375, 0.5, 0.375, 0.5, 0.375, 0.5, 0.375, 0.5, 0.375, 0.5, 0.375, 0.5, 0.375, 0.5, 0.375, 0.5, 0.375, 0.5, 0.375, 0.5, 0.375, 0.5, 0.375, 0.5, 0.375, 0.5, 0.375, 0.5, 0.375, 0.5, 0.375, 0.5, 0.375, 0.5, 0.375, 0.5, 0.375, 0.5, 0.375, 0.5, 0.375, 0.5, 0.375, 0.5, 0.375, 0.5, 0.375, 0.5, 0.375, 0.5, 0.375, 0.75, 0.375, 0.75, 0.375, 0.75, 0.375, 0.75, 0.375, 0.75, 0.375, 0.75, 0.375, 0.75, 0.375, 0.75, 0.375, 0.75, 0.375, 0.75, 0.375, 0.75, 0.375, 0.75, 0.375, 0.75, 0.375, 0.75, 0.375, 0.75, 0.375, 0.75, 0.375, 0.75, 0.375, 0.75, 0.375, 0.75, 0.375, 0.75, 0.375, 0.75, 0.375, 0.75, 0.375, 0.75, 0.375, 0.75, 0.375, 0.75, 0.375, 0.75, 0.375, 0.75, 0.375, 0.75, 0.5, 0.75, 0.5, 0.75, 0.5, 0.75, 0.5, 0.75, 0.375, 0.75, 0.375, 0.75, 0.5, 0.75, 0.5, 0.75, 0.5, 0.75, 0.5, 0.75, 0.375, 0.75, 0.375, 0.75, 0.375, 0.75, 0.375, 0.75, 0.375, 0.75, 0.375, 0.75, 0.5, 0.75, 0.5, 0.75, 0.5, 0.75, 0.5, 0.75, 0.375, 0.75, 0.375, 0.75, 0.375, 0.75, 0.375, 0.75, 0.375, 0.75, 0.375, 0.75, 0.375, 0.75, 0.375, 0.75, 0.375, 0.75, 0.375, 0.75, 0.375, 0.75, 0.375, 0.75, 0.375, 0.75, 0.375, 0.75, 0.375, 0.75, 0.375, 0.75, 0.375, 0.75, 0.375, 0.75, 0.375, 0.75, 0.375, 0.75, 0.375, 0.75, 0.375, 0.75, 0.375, 0.75, 0.375, 0.75, 0.375, 0.75, 0.375, 0.75, 0.375, 0.75, 0.375, 0.75, 0.375, 0.75, 0.375, 0.75, 0.375, 0.75, 0.375, 0.75, 0.375, 0.75, 0.375, 0.75, 0.375, 0.75, 0.375, 0.75, 0.375, 0.75, 0.375, 0.75, 0.375, 0.75, 0.375, 0.75, 0.375, 0.75, 0.375, 0.75, 0.375, 0.75, 0.375, 0.75, 0.375, 0.75, 0.375, 0.75, 0.375, 0.75, 0.375, 0.75, 0.375, 0.75, 0.375, 0.75, 0.375, 0.75, 0.375, 0.75, 0.375, 0.75, 0.375, 0.75, 0.375, 0.75, 0.375, 0.75, 0.375, 0.75, 0.375, 0.75, 0.375, 0.75, 0.375, 0.75, 0.375, 0.75, 0.375, 0.75, 0.375, 0.75, 0.375, 0.75, 0.375, 0.75, 0.375, 0.75, 0.375, 0.75, 0.375, 0.75, 0.375, 0.75, 0.375, 0.75, 0.375, 0.75, 0.375, 0.75, 0.375, 0.75, 0.375, 0.75, 0.375, 0.75, 0.375, 0.75, 0.375, 0.75, 0.375, 0.75, 0.375, 0.75, 0.375, 0.75, 0.375, 0.75, 0.375, 0.75, 0.375, 0.75, 0.375, 0.75, 0.375, 0.75, 0.375, 0.75, 0.375, 0.75, 0.375, 0.75, 0.375, 0.75, 0.375, 0.75, 0.375, 0.75, 0.375, 0.75, 0.375, 0.75, 0.375, 0.75, 0.375, 0.75, 0.375, 0.75, 0.375, 0.5, 0.375, 0.5, 0.375, 0.5, 0.375, 0.5, 0.375, 0.5, 0.375, 0.5, 0.375, 0.5, 0.375, 0.5, 0.375, 0.5, 0.375, 0.5, 0.375, 0.5, 0.375, 0.5, 0.375, 0.5, 0.375, 0.5, 0.375, 0.5, 0.375, 0.5, 0.375, 0.5, 0.375, 0.5, 0.375, 0.5, 0.375, 0.5, 0.375, 0.5, 0.375, 0.5, 0.375, 0.5, 0.375, 0.5, 0.375, 0.5, 0.375, 0.5, 0.375, 0.5, 0.375, 0.5, 0.375, 0.5, 0.375, 0.5, 0.375, 0.5, 0.375, 0.5, 0.375, 0.5, 0.375, 0.5, 0.375, 0.5, 0.375, 0.5, 0.5, 0.5, 0.5, 0.5, 0.375, 0.5, 0.375, 0.5, 0.375, 0.5, 0.375, 0.5, 0.5, 0.5, 0.5, 0.5, 0.5, 0.5, 0.5, 0.5, 0.5, 0.5, 0.5, 0.5, 0.375, 0.5, 0.375, 0.5, 0.375, 0.5, 0.375, 0.5, 0.375, 0.5, 0.375, 0.5, 0.375, 0.5, 0.375, 0.5, 0.375, 0.5, 0.375, 0.5, 0.375, 0.5, 0.375, 0.5, 0.375, 0.5, 0.375, 0.5, 0.375, 0.5, 0.375, 0.5, 0.375, 0.5, 0.375, 0.5, 0.375, 0.5, 0.375, 0.5, 0.375, 0.5, 0.375, 0.5, 0.375, 0.5, 0.375, 0.5, 0.375, 0.5, 0.375, 0.5, 0.375, 0.5, 0.375, 0.5, 0.375, 0.5, 0.375, 0.5, 0.375, 0.5, 0.375, 0.5, 0.375, 0.5, 0.375, 0.5, 0.375, 0.5, 0.375, 0.5, 0.375, 0.5, 0.375, 0.5, 0.375, 0.5, 0.375, 0.5, 0.375, 0.5, 0.375, 0.5, 0.375, 0.5, 0.375, 0.5, 0.375, 0.5, 0.375, 0.5, 0.375, 0.5, 0.375, 0.5, 0.375, 0.5, 0.375, 0.5, 0.375, 0.5, 0.375, 0.5, 0.375, 0.5, 0.375, 0.5, 0.375, 0.5, 0.375, 0.5, 0.375, 0.5, 0.375, 0.5, 0.375, 0.5, 0.375, 0.5, 0.375, 0.5, 0.375, 0.5, 0.375, 0.5, 0.375, 0.5, 0.375, 0.5, 0.375, 0.5, 0.375, 0.5, 0.375, 0.5, 0.375, 0.5, 0.375, 0.5, 0.375, 0.5, 0.375, 0.5, 0.375, 0.5, 0.375, 0.5, 0.375, 0.5, 0.375, 0.5, 0.375, 0.5, 0.375, 0.5, 0.375, 0.5, 0.375, 0.5, 0.375, 0.5, 0.375, 0.5, 0.375, 0.5, 0.375, 0.5, 0.375, 0.5, 0.375, 0.5, 0.375, 0.5, 0.375, 0.5, 0.375, 0.5, 0.375, 0.5, 0.375, 0.5, 0.375, 0.5, 0.375, 0.5, 0.375, 0.5, 0.375, 0.5, 0.375, 0.5, 0.375, 0.5, 0.375, 0.5, 0.375, 0.5, 0.375, 0.5, 0.375, 0.5, 0.375, 0.5, 0.375, 0.5, 0.375, 0.5, 0.375, 0.5, 0.375, 0.5, 0.375, 0.5, 0.375, 0.5, 0.375, 0.5, 0.375, 0.5, 0.375, 0.5, 0.375, 0.5, 0.375, 0.5, 0.375, 0.5, 0.375, 0.5, 0.375, 0.5, 0.375, 0.5, 0.375, 0.5, 0.375, 0.5, 0.375, 0.5, 0.375, 0.5, 0.375, 0.5, 0.375, 0.5, 0.375, 0.5, 0.375, 0.5, 0.375, 0.5, 0.375, 0.5, 0.375, 0.5, 0.375, 0.5, 0.375, 0.5, 0.375, 0.5, 0.375, 0.5, 0.375, 0.5, 0.375, 0.5, 0.375, 0.5, 0.375, 0.5, 0.375, 0.5, 0.375, 0.5, 0.375, 0.5, 0.375, 0.5, 0.375, 0.5, 0.375, 0.5, 0.375, 0.5, 0.375, 0.5, 0.5, 0.75, 0.5, 0.75, 0.5, 0.75, 0.5, 0.75, 0.625, 0.75, 0.625, 0.75, 0.625, 0.75, 0.5, 0.75, 0.5, 0.75, 0.5, 0.75, 0.5, 0.75, 0.5, 0.75, 0.625, 0.75, 0.625, 0.75, 0.5, 0.75, 0.5, 0.75, 0.5, 0.75, 0.5, 0.75, 0.5, 0.75, 0.5, 0.75, 0.625, 0.75, 0.625, 0.75, 0.625, 0.75, 0.625, 0.75, 0.5, 0.75, 0.5, 0.75, 0.625, 0.75, 0.625, 0.75, 0.625, 0.75, 0.625, 0.75, 0.625, 0.75, 0.625, 0.75, 0.625, 0.75, 0.625, 0.75, 0.625, 0.75, 0.625, 0.75, 0.625, 0.75, 0.625, 0.75, 0.625, 0.75, 0.625, 0.75, 0.625, 0.75, 0.625, 0.75, 0.625, 0.75, 0.625, 0.75, 0.625, 0.75, 0.625, 0.75, 0.5, 0.75, 0.5, 0.75, 0.625, 0.75, 0.625, 0.75, 0.5, 0.75, 0.5, 0.75, 0.5, 0.75, 0.625, 0.75, 0.625, 0.75, 0.625, 0.75, 0.5, 0.75, 0.5, 0.75, 0.625, 0.75, 0.625, 0.75, 0.625, 0.75, 0.625, 0.75, 0.625, 0.75, 0.625, 0.75, 0.5, 0.75, 0.5, 0.75, 0.625, 0.75, 0.625, 0.75, 0.625, 0.75, 0.625, 0.75, 0.625, 0.75, 0.625, 0.75, 0.625, 0.75, 0.625, 0.75, 0.5, 0.75, 0.5, 0.75, 0.625, 0.75, 0.625, 0.75, 0.625, 0.75, 0.625, 0.75, 0.5, 0.75, 0.5, 0.75, 0.5, 0.75, 0.5, 0.75, 0.5, 0.75, 0.5, 0.75, 0.5, 0.75, 0.5, 0.75, 0.625, 0.75, 0.625, 0.75, 0.5, 0.75, 0.5, 0.75, 0.5, 0.75, 0.5, 0.75, 0.625, 0.75, 0.625, 0.75, 0.625, 0.75, 0.625, 0.75, 0.5, 0.75, 0.5, 0.75, 0.5, 0.75, 0.5, 0.75, 0.625, 0.75, 0.625, 0.75, 0.625, 0.75, 0.625, 0.75, 0.5, 0.75, 0.5, 0.75, 0.625, 0.75, 0.625, 0.75, 0.625, 0.75, 0.625, 0.75, 0.625, 0.75, 0.625, 0.75, 0.625, 0.75, 0.625, 0.75, 0.625, 0.75, 0.625, 0.75, 0.625, 0.75, 0.625, 0.75, 0.5, 0.75, 0.5, 0.75, 0.5, 0.75, 0.5, 0.75, 0.5, 0.75, 0.5, 0.75, 0.625, 0.75, 0.625, 0.75, 0.5, 0.75, 0.5, 0.75, 0.625, 0.75, 0.625, 0.75, 0.5, 0.75, 0.5, 0.75, 0.5, 0.75, 0.5, 0.75, 0.5, 0.75, 0.5, 0.75, 0.625, 0.75, 0.625, 0.75, 0.625, 0.75, 0.625, 0.75, 0.5, 0.75, 0.5, 0.75, 0.625, 0.75, 0.375, 0.375, 0.75, 0.75, 0.625, 0.75, 0.0, 0.0, 0.0, 0.0, 0.0, 0.0, 0.0, 0.0, 0.625, 0.75, 0.625, 0.75, 0.375, 0.375, 0.375, 0.375, 0.375, 0.75, 0.375, 0.75, 0.5, 0.75, 0.5, 0.75, 0.25, 0.75, 0.25, 0.75, 0.375, 0.75, 0.375, 0.75, 0.5, 0.75, 0.5, 0.75, 0.625, 0.75, 0.625, 0.75, 0.625, 0.75, 0.5, 0.75, 0.5, 0.875, 0.0, 0.0, 0.625, 0.75, 0.0, 0.0, 0.375, 0.375, 0.625, 0.75, 0.625, 0.75, 0.625, 0.75, 0.625, 0.75, 0.625, 0.75, 0.0, 0.0, 0.0, 0.0, 0.0, 0.0, 0.0, 0.0, 0.5, 0.75, 0.5, 0.75, 0.625, 0.75, 0.625, 0.75, 0.0, 0.0, 0.0, 0.0, 0.0, 0.0, 0.0, 0.0, 0.0, 0.0, 0.0, 0.0, 0.0, 0.0, 0.5, 0.75, 0.0, 0.0, 0.0, 0.0, 0.0, 0.0, 0.0, 0.0, 0.0, 0.0, 0.5, 0.75, 0.5, 0.75, 0.0, 0.0, 0.375, 0.75, 0.0, 0.0, 0.0, 0.0, 0.5, 0.75, 0.0, 0.0, 0.0, 0.0, 0.375, 0.75, 0.25, 0.75, 0.0, 0.0, 0.0, 0.0, 0.0, 0.0, 0.0, 0.0, 0.0, 0.0, 0.0, 0.0, 0.0, 0.0, 0.0, 0.0, 0.0, 0.0, 0.0, 0.0, 0.0, 0.0, 0.0, 0.0, 0.0, 0.0, 0.0, 0.0, 0.0, 0.0, 0.0, 0.0, 0.0, 0.0, 0.0, 0.0, 0.0, 0.0, 0.0, 0.0])
me_cube.materials.append(mat_material)
me_cube.use_mirror_vertex_groups = False
me_cube.update()

# ---- objects
ob_cube = bpy.data.objects.new('Cube', me_cube)

# ---- transforms, parenting, visibility, modifiers, constraints
ob_cube.location = (0.0, 0.0, 0.0)
ob_cube.lock_rotations_4d = False
ob_cube.empty_display_type = 'ARROWS'
ob_cube.lineart.crease_threshold = 0.0
_m = ob_cube.modifiers.new('Subdivision', 'SUBSURF')
_m.show_render = False

# ---- collection membership
col_collection.objects.link(ob_cube)

# ---- scene / render settings (as saved in the file)
scene.frame_start = 1; scene.frame_end = 250; scene.frame_set(1)
scene.render.engine = 'BLENDER_EEVEE_NEXT'
scene.cycles.sampling_pattern = 'TABULATED_SOBOL'
scene.eevee.ray_tracing_options.trace_max_roughness = 0.0
scene.view_settings.view_transform = 'Filmic'
bpy.context.view_layer.update()

# ---- added for rendering (the .blend has no active camera and no usable light): camera, sun
cam_auto = bpy.data.cameras.new('AutoCamera')
cam_auto.lens = 50.0
cam_auto.sensor_width = 36.0
cam_auto.clip_end = 1000.0
ob_auto_camera = bpy.data.objects.new('AutoCamera', cam_auto)
scene.collection.objects.link(ob_auto_camera)
ob_auto_camera.location = (4.51951, -5.82115, 2.36976)
ob_auto_camera.rotation_euler = (1.09748, -7.21219e-08, 0.694738)
scene.camera = ob_auto_camera
light_auto_sun = bpy.data.lights.new('AutoSun', 'SUN')
light_auto_sun.energy = 3.0
light_auto_sun.angle = 0.0523599
ob_auto_sun = bpy.data.objects.new('AutoSun', light_auto_sun)
scene.collection.objects.link(ob_auto_sun)
ob_auto_sun.rotation_euler = (0.872665, 0.174533, 0.523599)
bpy.context.view_layer.update()
